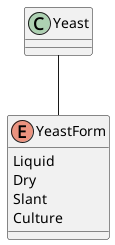

The diagram above was rendered by PlantUML. Its source (embedded in the PNG):
@startuml
Enum "YeastForm" {
    Liquid
    Dry
    Slant
    Culture
}

Yeast -- YeastForm
@enduml